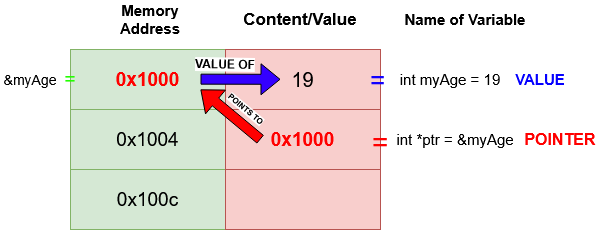

The diagram above was exported from draw.io. Its source (the exported page's mxGraphModel, read from the mxfile embedded in the PNG):
<mxGraphModel dx="1000" dy="512" grid="1" gridSize="10" guides="1" tooltips="1" connect="1" arrows="1" fold="1" page="1" pageScale="1" pageWidth="850" pageHeight="1100" math="0" shadow="0">
  <root>
    <mxCell id="0" />
    <mxCell id="1" parent="0" />
    <mxCell id="RWXrAygfCFUiIP1401pY-24" value="&lt;font style=&quot;font-size: 15px;&quot;&gt;Memory Address&lt;/font&gt;" style="text;html=1;align=center;verticalAlign=middle;whiteSpace=wrap;rounded=0;fontStyle=1" vertex="1" parent="1">
      <mxGeometry x="350" y="500" width="120" height="40" as="geometry" />
    </mxCell>
    <mxCell id="RWXrAygfCFUiIP1401pY-25" value="&lt;font style=&quot;font-size: 17px;&quot;&gt;Content/Value&lt;/font&gt;" style="text;html=1;align=center;verticalAlign=middle;whiteSpace=wrap;rounded=0;fontStyle=1" vertex="1" parent="1">
      <mxGeometry x="500" y="500" width="120" height="40" as="geometry" />
    </mxCell>
    <mxCell id="RWXrAygfCFUiIP1401pY-27" value="&lt;font style=&quot;font-size: 15px;&quot;&gt;Name of Variable&lt;/font&gt;" style="text;html=1;align=center;verticalAlign=middle;whiteSpace=wrap;rounded=0;fontStyle=1" vertex="1" parent="1">
      <mxGeometry x="645" y="500" width="160" height="40" as="geometry" />
    </mxCell>
    <mxCell id="RWXrAygfCFUiIP1401pY-28" value="&lt;font style=&quot;font-size: 15px;&quot;&gt;int myAge = 19&lt;/font&gt;" style="text;html=1;align=center;verticalAlign=middle;whiteSpace=wrap;rounded=0;fontStyle=0" vertex="1" parent="1">
      <mxGeometry x="635" y="560" width="150" height="40" as="geometry" />
    </mxCell>
    <mxCell id="RWXrAygfCFUiIP1401pY-30" value="&lt;font style=&quot;font-size: 15px;&quot;&gt;int *ptr = &amp;amp;myAge&lt;/font&gt;" style="text;html=1;align=center;verticalAlign=middle;whiteSpace=wrap;rounded=0;fontStyle=0" vertex="1" parent="1">
      <mxGeometry x="645" y="620" width="140" height="40" as="geometry" />
    </mxCell>
    <mxCell id="RWXrAygfCFUiIP1401pY-26" value="" style="group" vertex="1" connectable="0" parent="1">
      <mxGeometry x="330" y="550" width="330" height="180" as="geometry" />
    </mxCell>
    <mxCell id="RWXrAygfCFUiIP1401pY-16" value="" style="group" vertex="1" connectable="0" parent="RWXrAygfCFUiIP1401pY-26">
      <mxGeometry width="320" height="70" as="geometry" />
    </mxCell>
    <mxCell id="RWXrAygfCFUiIP1401pY-14" value="&lt;div&gt;&lt;b&gt;&lt;font style=&quot;font-size: 19px; color: rgb(255, 0, 0);&quot;&gt;0x1000&lt;/font&gt;&lt;/b&gt;&lt;/div&gt;" style="rounded=0;whiteSpace=wrap;html=1;fillColor=#d5e8d4;strokeColor=#82b366;" vertex="1" parent="RWXrAygfCFUiIP1401pY-16">
      <mxGeometry width="155" height="60" as="geometry" />
    </mxCell>
    <mxCell id="RWXrAygfCFUiIP1401pY-15" value="&lt;font style=&quot;font-size: 20px;&quot;&gt;19&lt;/font&gt;" style="rounded=0;whiteSpace=wrap;html=1;fillColor=#f8cecc;strokeColor=#b85450;" vertex="1" parent="RWXrAygfCFUiIP1401pY-16">
      <mxGeometry x="155" width="155" height="60" as="geometry" />
    </mxCell>
    <mxCell id="RWXrAygfCFUiIP1401pY-41" value="" style="shape=flexArrow;endArrow=classic;html=1;rounded=0;fillColor=#3400FF;" edge="1" parent="RWXrAygfCFUiIP1401pY-16">
      <mxGeometry width="50" height="50" relative="1" as="geometry">
        <mxPoint x="130" y="29.659999999999968" as="sourcePoint" />
        <mxPoint x="210" y="29.819999999999936" as="targetPoint" />
      </mxGeometry>
    </mxCell>
    <mxCell id="RWXrAygfCFUiIP1401pY-44" value="&lt;b style=&quot;background-color: light-dark(#ffffff, var(--ge-dark-color, #121212));&quot;&gt;VALUE OF&lt;/b&gt;" style="text;html=1;align=center;verticalAlign=middle;whiteSpace=wrap;rounded=0;fontStyle=0;rotation=1;" vertex="1" parent="RWXrAygfCFUiIP1401pY-16">
      <mxGeometry x="120" width="70" height="30" as="geometry" />
    </mxCell>
    <mxCell id="RWXrAygfCFUiIP1401pY-46" value="&lt;span style=&quot;color: rgb(18, 0, 255);&quot;&gt;&lt;font style=&quot;font-size: 26px;&quot;&gt;=&lt;/font&gt;&lt;/span&gt;" style="text;html=1;align=center;verticalAlign=middle;whiteSpace=wrap;rounded=0;fontStyle=0" vertex="1" parent="RWXrAygfCFUiIP1401pY-16">
      <mxGeometry x="290" y="10" width="35" height="40" as="geometry" />
    </mxCell>
    <mxCell id="RWXrAygfCFUiIP1401pY-50" value="&lt;font style=&quot;font-size: 19px; color: rgb(35, 255, 0);&quot;&gt;=&lt;/font&gt;" style="text;html=1;align=center;verticalAlign=middle;whiteSpace=wrap;rounded=0;fontStyle=0" vertex="1" parent="RWXrAygfCFUiIP1401pY-16">
      <mxGeometry x="-30" y="10" width="60" height="40" as="geometry" />
    </mxCell>
    <mxCell id="RWXrAygfCFUiIP1401pY-17" value="" style="group" vertex="1" connectable="0" parent="RWXrAygfCFUiIP1401pY-26">
      <mxGeometry y="60" width="310" height="60" as="geometry" />
    </mxCell>
    <mxCell id="RWXrAygfCFUiIP1401pY-18" value="&lt;font style=&quot;font-size: 19px;&quot;&gt;0x1004&lt;/font&gt;" style="rounded=0;whiteSpace=wrap;html=1;fillColor=#d5e8d4;strokeColor=#82b366;" vertex="1" parent="RWXrAygfCFUiIP1401pY-17">
      <mxGeometry width="155" height="60" as="geometry" />
    </mxCell>
    <mxCell id="RWXrAygfCFUiIP1401pY-19" value="&lt;div&gt;&lt;b style=&quot;color: rgb(255, 0, 0);&quot;&gt;&lt;font style=&quot;font-size: 19px;&quot;&gt;0x1000&lt;/font&gt;&lt;/b&gt;&lt;/div&gt;" style="rounded=0;whiteSpace=wrap;html=1;fillColor=#f8cecc;strokeColor=#b85450;" vertex="1" parent="RWXrAygfCFUiIP1401pY-17">
      <mxGeometry x="155" width="155" height="60" as="geometry" />
    </mxCell>
    <mxCell id="RWXrAygfCFUiIP1401pY-37" value="&lt;font style=&quot;font-size: 8px; background-color: light-dark(#ffffff, var(--ge-dark-color, #121212));&quot;&gt;&lt;b&gt;POINTS TO&lt;/b&gt;&lt;/font&gt;" style="text;html=1;align=center;verticalAlign=middle;whiteSpace=wrap;rounded=0;fontStyle=0;rotation=40;" vertex="1" parent="RWXrAygfCFUiIP1401pY-17">
      <mxGeometry x="142.34" y="-16.43" width="70" height="30" as="geometry" />
    </mxCell>
    <mxCell id="RWXrAygfCFUiIP1401pY-20" value="" style="group" vertex="1" connectable="0" parent="RWXrAygfCFUiIP1401pY-26">
      <mxGeometry y="120" width="310" height="60" as="geometry" />
    </mxCell>
    <mxCell id="RWXrAygfCFUiIP1401pY-21" value="&lt;font style=&quot;font-size: 19px;&quot;&gt;0x100c&lt;/font&gt;" style="rounded=0;whiteSpace=wrap;html=1;fillColor=#d5e8d4;strokeColor=#82b366;" vertex="1" parent="RWXrAygfCFUiIP1401pY-20">
      <mxGeometry width="155" height="60" as="geometry" />
    </mxCell>
    <mxCell id="RWXrAygfCFUiIP1401pY-22" value="" style="rounded=0;whiteSpace=wrap;html=1;fillColor=#f8cecc;strokeColor=#b85450;" vertex="1" parent="RWXrAygfCFUiIP1401pY-20">
      <mxGeometry x="155" width="155" height="60" as="geometry" />
    </mxCell>
    <mxCell id="RWXrAygfCFUiIP1401pY-32" value="" style="shape=flexArrow;endArrow=classic;html=1;rounded=0;fillColor=#FF0000;" edge="1" parent="RWXrAygfCFUiIP1401pY-20">
      <mxGeometry width="50" height="50" relative="1" as="geometry">
        <mxPoint x="190" y="-30" as="sourcePoint" />
        <mxPoint x="130" y="-80" as="targetPoint" />
      </mxGeometry>
    </mxCell>
    <mxCell id="RWXrAygfCFUiIP1401pY-43" value="&lt;span&gt;&lt;span style=&quot;color: rgb(255, 0, 0);&quot;&gt;&lt;font style=&quot;font-size: 28px;&quot;&gt;=&lt;/font&gt;&lt;/span&gt;&lt;/span&gt;" style="text;whiteSpace=wrap;html=1;" vertex="1" parent="RWXrAygfCFUiIP1401pY-26">
      <mxGeometry x="300" y="70" width="30" height="40" as="geometry" />
    </mxCell>
    <mxCell id="RWXrAygfCFUiIP1401pY-42" value="&lt;font style=&quot;font-size: 16px;&quot;&gt;&lt;b&gt;&lt;span style=&quot;color: rgb(255, 0, 0);&quot;&gt;POINTER&lt;/span&gt;&lt;/b&gt;&lt;/font&gt;" style="text;html=1;align=center;verticalAlign=middle;whiteSpace=wrap;rounded=0;fontStyle=0" vertex="1" parent="1">
      <mxGeometry x="780" y="620" width="80" height="40" as="geometry" />
    </mxCell>
    <mxCell id="RWXrAygfCFUiIP1401pY-47" value="&lt;font style=&quot;font-size: 15px;&quot;&gt;&lt;b style=&quot;color: rgb(5, 0, 255);&quot;&gt;VALUE&lt;/b&gt;&lt;/font&gt;" style="text;html=1;align=center;verticalAlign=middle;whiteSpace=wrap;rounded=0;fontStyle=0" vertex="1" parent="1">
      <mxGeometry x="760" y="560" width="80" height="40" as="geometry" />
    </mxCell>
    <mxCell id="RWXrAygfCFUiIP1401pY-48" value="&lt;font style=&quot;font-size: 14px;&quot;&gt;&amp;amp;myAge&lt;/font&gt;" style="text;html=1;align=center;verticalAlign=middle;whiteSpace=wrap;rounded=0;fontStyle=0" vertex="1" parent="1">
      <mxGeometry x="260" y="560" width="60" height="40" as="geometry" />
    </mxCell>
  </root>
</mxGraphModel>